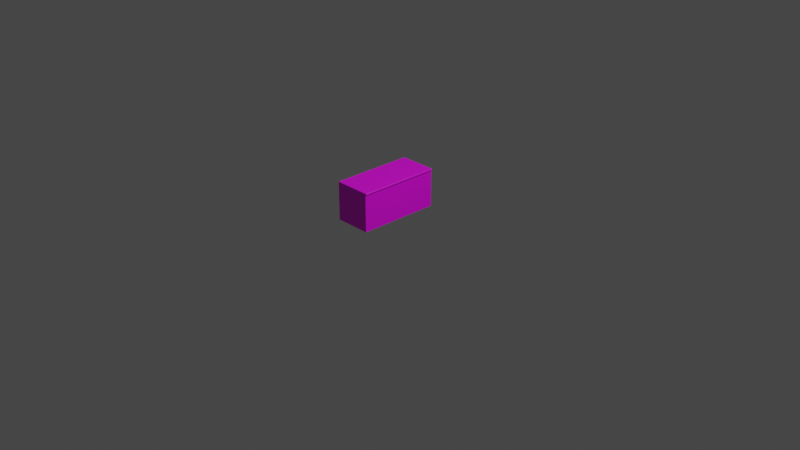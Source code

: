 # Source: decorDesk.blend  (saved by Blender 2.80.55; exported with 4.5.12 LTS)
import bpy
from mathutils import Matrix  # noqa: F401  (used for matrix-valued properties, if any)

bpy.ops.wm.read_factory_settings(use_empty=True)
scene = bpy.context.scene
scene.name = 'Scene'

# ---- collections
col_collection = bpy.data.collections.new('Collection'); scene.collection.children.link(col_collection)

# ---- images (referenced by path relative to the original .blend; pixels are not part of the script)
import os
ASSET_DIR = os.environ.get("B2B_ASSET_DIR", "")  # directory of the original .blend (textures are referenced by path, not embedded)
HERE = os.path.dirname(os.path.abspath(__file__))  # packed textures are extracted next to this script under _unpacked/

def load_image(name, relpath, width, height, colorspace="sRGB"):
    """Load a texture the original file referenced (path relative to the .blend, or extracted next to this script)."""
    p = next((c for c in (os.path.join(HERE, relpath), os.path.join(ASSET_DIR, relpath)) if relpath and os.path.exists(c)), "")
    if p:
        img = bpy.data.images.load(p, check_existing=True)
        img.name = name
    else:  # same state as the original file: an image datablock whose file is absent (Cycles renders it pink)
        img = bpy.data.images.new(name, width, height)
        img.source = "FILE"
        img.filepath = "//" + (relpath or name)
    img.colorspace_settings.name = colorspace
    return img
img_material_001_base_color = load_image('Material.001 Base Color', '', 1024, 1024, 'sRGB')

# ---- materials (node trees are filled in below, after node groups)
mat_material_001 = bpy.data.materials.new('Material.001')
mat_material_001.use_transparent_shadow = False
mat_material_001.roughness = 0.25

# ---- material node trees
mat_material_001.use_nodes = True; mat_material_001.node_tree.nodes.clear()
_N = mat_material_001.node_tree.nodes; _L = mat_material_001.node_tree.links
n0 = _N.new('ShaderNodeOutputMaterial'); n0.name = 'Material Output'; n0.location = (300, 300)
n1 = _N.new('ShaderNodeBsdfPrincipled'); n1.name = 'Principled BSDF'; n1.location = (10, 300)
n1.distribution = 'GGX'
n1.subsurface_method = 'BURLEY'
n1.inputs[3].default_value = 1.45
n2 = _N.new('ShaderNodeTexImage'); n2.name = 'Image Texture'; n2.location = (-280, 280)
n2.image = img_material_001_base_color
_L.new(n1.outputs[0], n0.inputs[0])
_L.new(n2.outputs[0], n1.inputs[0])
n0.is_active_output = True

# ---- world
world_world = bpy.data.worlds.new('World'); scene.world = world_world
world_world.use_nodes = True; world_world.node_tree.nodes.clear()
_N = world_world.node_tree.nodes; _L = world_world.node_tree.links
n0 = _N.new('ShaderNodeOutputWorld'); n0.name = 'World Output'; n0.location = (300, 300)
n1 = _N.new('ShaderNodeBackground'); n1.name = 'Background'; n1.location = (10, 300)
n1.inputs[0].default_value = (0.05088, 0.05088, 0.05088, 1.0)
_L.new(n1.outputs[0], n0.inputs[0])
n0.is_active_output = True
world_world.color = (0.05088, 0.05088, 0.05088)
world_world.use_sun_shadow = False
world_world.sun_shadow_jitter_overblur = 0.0

# ---- cameras
cam_camera = bpy.data.cameras.new('Camera')
cam_camera.clip_end = 100.0
cam_camera.ortho_scale = 7.314
cam_camera.dof.focus_distance = 0.0
cam_camera.dof.aperture_fstop = 128.0

# ---- lights
light_light = bpy.data.lights.new('Light', 'POINT')
light_light.transmission_factor = 0.0
light_light.cutoff_distance = 30.0
light_light.energy = 1000.0
light_light.shadow_buffer_clip_start = 1.001
light_light.shadow_soft_size = 0.1
light_light.shadow_maximum_resolution = 0.006
light_light.use_absolute_resolution = True

# ---- meshes
me_plane = bpy.data.meshes.new('Plane')
me_plane.from_pydata([(-0.4, -0.45, -4.53e-08), (0.0, -0.45, 7.55e-08), (-0.4, 0.45, -4.53e-08), (0.0, 0.45, 7.55e-08), (-0.4, -0.45, -0.4), (1.208e-07, 0.45, -0.4), (1.208e-07, -0.45, -0.4), (-0.42, -0.45, -5.126e-08), (-0.42, 0.45, -5.126e-08), (-0.4, 0.45, -0.4), (-0.42, -0.45, -0.4), (-0.42, 0.45, -0.4), (-0.4, 0.45, 0.006599), (-0.4034, 0.4466, 0.01), (-0.4034, -0.4466, 0.01), (-0.4, -0.45, 0.006599), (-0.4166, 0.4466, 0.01), (-0.42, 0.45, 0.006599), (-0.42, -0.45, 0.006599), (-0.4166, -0.4466, 0.01)], [], [(2, 0, 1, 3), (9, 5, 6, 4), (7, 0, 15, 18), (2, 3, 5, 9), (1, 0, 4, 6), (3, 1, 6, 5), (7, 8, 11, 10), (2, 9, 11, 8), (9, 4, 10, 11), (4, 0, 7, 10), (2, 8, 17, 12), (0, 2, 12, 15), (8, 7, 18, 17), (13, 14, 15, 12), (17, 18, 19, 16), (12, 17, 16, 13), (18, 15, 14, 19), (14, 13, 16, 19)])
_uv = me_plane.uv_layers.new(name='UVMap')
_uv.uv.foreach_set('vector', [0.0001226, 0.7646, 0.0001226, 0.2354, 0.2354, 0.2354, 0.2354, 0.7646, 0.7058, 0.7646, 0.4706, 0.7646, 0.4706, 0.2354, 0.7058, 0.2354, 0.6778, 0.9579, 0.6867, 0.9579, 0.6867, 0.9608, 0.6778, 0.9608, 0.0001226, 0.7646, 0.2354, 0.7646, 0.2354, 0.9999, 0.0001226, 0.9999, 0.2354, 0.2354, 0.0001226, 0.2354, 0.0001227, 0.0001226, 0.2354, 0.0001226, 0.2354, 0.7646, 0.2354, 0.2354, 0.4706, 0.2354, 0.4706, 0.7646, 0.6778, 0.9579, 0.2743, 0.9579, 0.2743, 0.7786, 0.6778, 0.7786, 0.2653, 0.9579, 0.2653, 0.7786, 0.2743, 0.7786, 0.2743, 0.9579, 0.2743, 0.7696, 0.6778, 0.7696, 0.6778, 0.7786, 0.2743, 0.7786, 0.6867, 0.7786, 0.6867, 0.9579, 0.6778, 0.9579, 0.6778, 0.7786, 0.2653, 0.9579, 0.2743, 0.9579, 0.2743, 0.9608, 0.2653, 0.9608, 0.6814, 0.9929, 0.2779, 0.9929, 0.2778, 0.9858, 0.6813, 0.9858, 0.2743, 0.9579, 0.6778, 0.9579, 0.6778, 0.9649, 0.2743, 0.9649, 0.2793, 0.9789, 0.6764, 0.9788, 0.6813, 0.9858, 0.2778, 0.9858, 0.2743, 0.9649, 0.6778, 0.9649, 0.6763, 0.9719, 0.2793, 0.9719, 0.2653, 0.9608, 0.2743, 0.9608, 0.2727, 0.963, 0.2668, 0.963, 0.6778, 0.9608, 0.6867, 0.9608, 0.6852, 0.963, 0.6793, 0.963, 0.6764, 0.9788, 0.2793, 0.9789, 0.2793, 0.9719, 0.6763, 0.9719])
me_plane.materials.append(mat_material_001)
me_plane.use_remesh_preserve_volume = False
me_plane.use_remesh_preserve_attributes = False
me_plane.use_mirror_vertex_groups = False
me_plane.update()

# ---- objects
ob_light = bpy.data.objects.new('Light', light_light)
ob_camera = bpy.data.objects.new('Camera', cam_camera)
ob_decordesk = bpy.data.objects.new('DecorDesk', me_plane)

# ---- transforms, parenting, visibility, modifiers, constraints
ob_light.location = (4.076, 1.005, 5.904)
ob_light.rotation_euler = (0.6503, 0.05522, 1.866)
ob_light.lock_rotations_4d = False
ob_light.empty_display_type = 'ARROWS'
ob_light.color = (0.0, 0.0, 0.0, 0.0)
ob_light.lineart.crease_threshold = 0.0
ob_camera.location = (7.359, -6.926, 4.958)
ob_camera.rotation_euler = (1.109, 0.0, 0.8149)
ob_camera.lock_rotations_4d = False
ob_camera.empty_display_type = 'ARROWS'
ob_camera.color = (0.0, 0.0, 0.0, 0.0)
ob_camera.display_type = 'WIRE'
ob_camera.lineart.crease_threshold = 0.0
ob_decordesk.location = (0.0, 0.0, 0.0)
ob_decordesk.rotation_euler = (-0.0, 1.571, 0.0)
ob_decordesk.lineart.crease_threshold = 0.0

# ---- collection membership
col_collection.objects.link(ob_light)
col_collection.objects.link(ob_camera)
col_collection.objects.link(ob_decordesk)

# ---- scene / render settings (as saved in the file)
scene.camera = ob_camera
scene.frame_start = 1; scene.frame_end = 250; scene.frame_set(1)
scene.render.engine = 'BLENDER_EEVEE_NEXT'
scene.cycles.use_denoising = False
scene.cycles.samples = 128
scene.cycles.sampling_pattern = 'TABULATED_SOBOL'
scene.cycles.use_adaptive_sampling = False
scene.cycles.use_light_tree = False
scene.view_settings.view_transform = 'Filmic'
bpy.context.view_layer.update()
